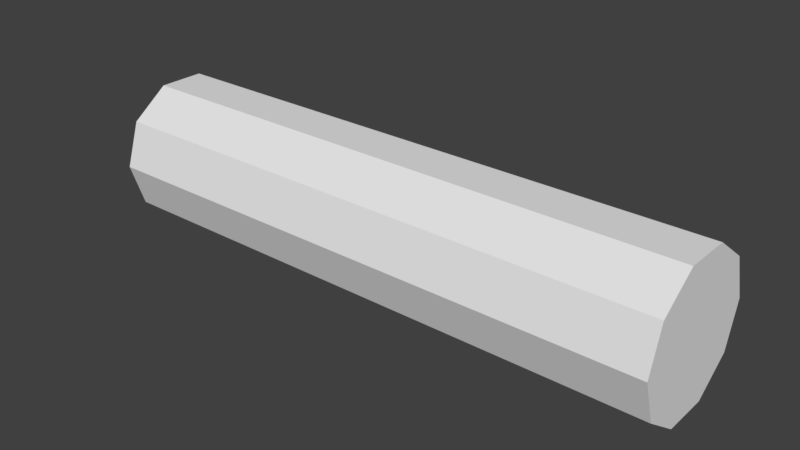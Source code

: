 # Source: Minigame_Straight.blend  (saved by Blender 2.78.0; exported with 4.5.12 LTS)
import bpy
from mathutils import Matrix  # noqa: F401  (used for matrix-valued properties, if any)

bpy.ops.wm.read_factory_settings(use_empty=True)
scene = bpy.context.scene
scene.name = 'Scene'

# ---- collections
col_collection_1 = bpy.data.collections.new('Collection 1'); scene.collection.children.link(col_collection_1)

# ---- world
world_world = bpy.data.worlds.new('World'); scene.world = world_world
world_world.color = (0.05088, 0.05088, 0.05088)
world_world.use_sun_shadow = False
world_world.sun_shadow_jitter_overblur = 0.0
world_world.cycles.sampling_method = 'MANUAL'

# ---- meshes
me_cylinder_001 = bpy.data.meshes.new('Cylinder.001')
me_cylinder_001.from_pydata([(0.0, 0.26, -1.0), (0.0, 0.26, 1.0), (0.1528, 0.2103, -1.0), (0.1528, 0.2103, 1.0), (0.2473, 0.08034, -1.0), (0.2473, 0.08034, 1.0), (0.2473, -0.08034, -1.0), (0.2473, -0.08034, 1.0), (0.1528, -0.2103, -1.0), (0.1528, -0.2103, 1.0), (-2.273e-08, -0.26, -1.0), (-2.273e-08, -0.26, 1.0), (-0.1528, -0.2103, -1.0), (-0.1528, -0.2103, 1.0), (-0.2473, -0.08034, -1.0), (-0.2473, -0.08034, 1.0), (-0.2473, 0.08034, -1.0), (-0.2473, 0.08034, 1.0), (-0.1528, 0.2103, -1.0), (-0.1528, 0.2103, 1.0)], [], [(0, 1, 3, 2), (2, 3, 5, 4), (4, 5, 7, 6), (6, 7, 9, 8), (8, 9, 11, 10), (10, 11, 13, 12), (12, 13, 15, 14), (14, 15, 17, 16), (3, 1, 19, 17, 15, 13, 11, 9, 7, 5), (16, 17, 19, 18), (18, 19, 1, 0), (0, 2, 4, 6, 8, 10, 12, 14, 16, 18)])
me_cylinder_001.use_remesh_preserve_volume = False
me_cylinder_001.use_remesh_preserve_attributes = False
me_cylinder_001.use_mirror_vertex_groups = False
me_cylinder_001.update()

# ---- objects
ob_cylinder = bpy.data.objects.new('Cylinder', me_cylinder_001)

# ---- transforms, parenting, visibility, modifiers, constraints
ob_cylinder.location = (0.0, 0.0, 0.0)
ob_cylinder.rotation_euler = (-0.0, 1.571, 0.0)
ob_cylinder.lineart.crease_threshold = 0.0

# ---- collection membership
col_collection_1.objects.link(ob_cylinder)

# ---- scene / render settings (as saved in the file)
scene.frame_start = 1; scene.frame_end = 250; scene.frame_set(1)
scene.render.engine = 'BLENDER_EEVEE_NEXT'
scene.render.resolution_percentage = 50
scene.render.dither_intensity = 0.0
scene.cycles.use_denoising = False
scene.cycles.samples = 128
scene.cycles.sampling_pattern = 'TABULATED_SOBOL'
scene.cycles.light_sampling_threshold = 0.0
scene.cycles.use_adaptive_sampling = False
scene.cycles.use_light_tree = False
scene.cycles.blur_glossy = 0.0
scene.cycles.sample_clamp_indirect = 0.0
scene.view_settings.view_transform = 'Standard'
bpy.context.view_layer.update()

# ---- added for rendering (the .blend has no active camera and no usable light): camera, sun
cam_auto = bpy.data.cameras.new('AutoCamera')
cam_auto.lens = 50.0
cam_auto.sensor_width = 36.0
cam_auto.clip_end = 1000.0
ob_auto_camera = bpy.data.objects.new('AutoCamera', cam_auto)
scene.collection.objects.link(ob_auto_camera)
ob_auto_camera.location = (1.96596, -2.35915, 1.57277)
ob_auto_camera.rotation_euler = (1.09748, -7.21219e-08, 0.694738)
scene.camera = ob_auto_camera
light_auto_sun = bpy.data.lights.new('AutoSun', 'SUN')
light_auto_sun.energy = 3.0
light_auto_sun.angle = 0.0523599
ob_auto_sun = bpy.data.objects.new('AutoSun', light_auto_sun)
scene.collection.objects.link(ob_auto_sun)
ob_auto_sun.rotation_euler = (0.872665, 0.174533, 0.523599)
bpy.context.view_layer.update()
